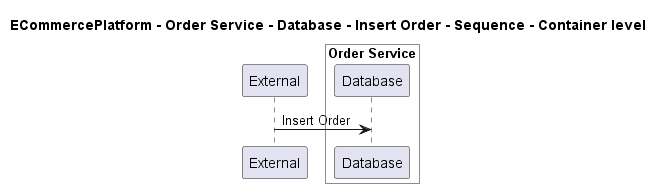

The diagram above was rendered by PlantUML. Its source (embedded in the PNG):
@startuml
!pragma layout smetana

title ECommercePlatform - Order Service - Database - Insert Order - Sequence - Container level

participant "External" as C4InterFlow.SoftwareSystems.ExternalSystem

box "Order Service" #White
    participant "Database" as ECommercePlatform.SoftwareSystems.OrderService.Containers.Database
end box


C4InterFlow.SoftwareSystems.ExternalSystem -> ECommercePlatform.SoftwareSystems.OrderService.Containers.Database : Insert Order


@enduml